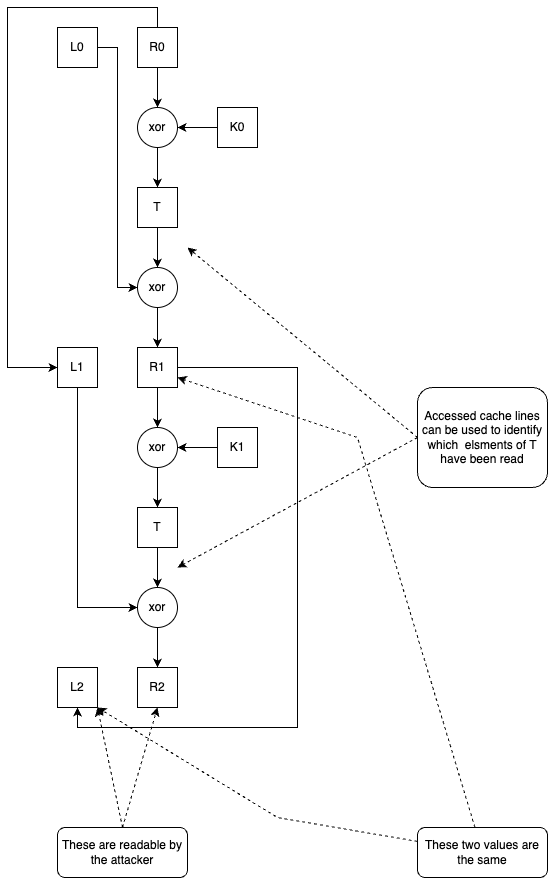

The diagram above was exported from draw.io. Its source (the exported page's mxGraphModel, read from the mxfile embedded in the PNG):
<mxGraphModel dx="2120" dy="1344" grid="1" gridSize="10" guides="1" tooltips="1" connect="1" arrows="1" fold="1" page="1" pageScale="1" pageWidth="850" pageHeight="1100" math="0" shadow="0">
  <root>
    <mxCell id="0" />
    <mxCell id="1" parent="0" />
    <mxCell id="Dakyd_gV1b9kUqv5JMUF-16" style="edgeStyle=orthogonalEdgeStyle;rounded=0;orthogonalLoop=1;jettySize=auto;html=1;entryX=0;entryY=0.5;entryDx=0;entryDy=0;" parent="1" source="Dakyd_gV1b9kUqv5JMUF-1" target="Dakyd_gV1b9kUqv5JMUF-9" edge="1">
      <mxGeometry relative="1" as="geometry" />
    </mxCell>
    <mxCell id="Dakyd_gV1b9kUqv5JMUF-1" value="L0" style="whiteSpace=wrap;html=1;aspect=fixed;" parent="1" vertex="1">
      <mxGeometry x="280" y="40" width="40" height="40" as="geometry" />
    </mxCell>
    <mxCell id="Dakyd_gV1b9kUqv5JMUF-5" style="edgeStyle=orthogonalEdgeStyle;rounded=0;orthogonalLoop=1;jettySize=auto;html=1;entryX=0.5;entryY=0;entryDx=0;entryDy=0;" parent="1" source="Dakyd_gV1b9kUqv5JMUF-2" target="Dakyd_gV1b9kUqv5JMUF-4" edge="1">
      <mxGeometry relative="1" as="geometry" />
    </mxCell>
    <mxCell id="Dakyd_gV1b9kUqv5JMUF-15" style="edgeStyle=orthogonalEdgeStyle;rounded=0;orthogonalLoop=1;jettySize=auto;html=1;exitX=0;exitY=1;exitDx=0;exitDy=0;" parent="1" source="Dakyd_gV1b9kUqv5JMUF-2" target="Dakyd_gV1b9kUqv5JMUF-14" edge="1">
      <mxGeometry relative="1" as="geometry">
        <Array as="points">
          <mxPoint x="380" y="80" />
          <mxPoint x="380" y="20" />
          <mxPoint x="230" y="20" />
          <mxPoint x="230" y="380" />
        </Array>
      </mxGeometry>
    </mxCell>
    <mxCell id="Dakyd_gV1b9kUqv5JMUF-2" value="R0" style="whiteSpace=wrap;html=1;aspect=fixed;" parent="1" vertex="1">
      <mxGeometry x="360" y="40" width="40" height="40" as="geometry" />
    </mxCell>
    <mxCell id="Dakyd_gV1b9kUqv5JMUF-6" style="edgeStyle=orthogonalEdgeStyle;rounded=0;orthogonalLoop=1;jettySize=auto;html=1;exitX=0;exitY=0.5;exitDx=0;exitDy=0;" parent="1" source="Dakyd_gV1b9kUqv5JMUF-3" target="Dakyd_gV1b9kUqv5JMUF-4" edge="1">
      <mxGeometry relative="1" as="geometry" />
    </mxCell>
    <mxCell id="Dakyd_gV1b9kUqv5JMUF-3" value="K0" style="whiteSpace=wrap;html=1;aspect=fixed;" parent="1" vertex="1">
      <mxGeometry x="440" y="120" width="40" height="40" as="geometry" />
    </mxCell>
    <mxCell id="Dakyd_gV1b9kUqv5JMUF-8" style="edgeStyle=orthogonalEdgeStyle;rounded=0;orthogonalLoop=1;jettySize=auto;html=1;entryX=0.5;entryY=0;entryDx=0;entryDy=0;" parent="1" source="Dakyd_gV1b9kUqv5JMUF-4" target="Dakyd_gV1b9kUqv5JMUF-7" edge="1">
      <mxGeometry relative="1" as="geometry" />
    </mxCell>
    <mxCell id="Dakyd_gV1b9kUqv5JMUF-4" value="xor" style="ellipse;whiteSpace=wrap;html=1;aspect=fixed;" parent="1" vertex="1">
      <mxGeometry x="360" y="120" width="40" height="40" as="geometry" />
    </mxCell>
    <mxCell id="Dakyd_gV1b9kUqv5JMUF-10" style="edgeStyle=orthogonalEdgeStyle;rounded=0;orthogonalLoop=1;jettySize=auto;html=1;exitX=0.5;exitY=1;exitDx=0;exitDy=0;" parent="1" source="Dakyd_gV1b9kUqv5JMUF-7" target="Dakyd_gV1b9kUqv5JMUF-9" edge="1">
      <mxGeometry relative="1" as="geometry" />
    </mxCell>
    <mxCell id="Dakyd_gV1b9kUqv5JMUF-7" value="T" style="whiteSpace=wrap;html=1;aspect=fixed;" parent="1" vertex="1">
      <mxGeometry x="360" y="200" width="40" height="40" as="geometry" />
    </mxCell>
    <mxCell id="Dakyd_gV1b9kUqv5JMUF-13" style="edgeStyle=orthogonalEdgeStyle;rounded=0;orthogonalLoop=1;jettySize=auto;html=1;exitX=0.5;exitY=1;exitDx=0;exitDy=0;entryX=0.5;entryY=0;entryDx=0;entryDy=0;" parent="1" source="Dakyd_gV1b9kUqv5JMUF-9" target="Dakyd_gV1b9kUqv5JMUF-11" edge="1">
      <mxGeometry relative="1" as="geometry" />
    </mxCell>
    <mxCell id="Dakyd_gV1b9kUqv5JMUF-9" value="xor" style="ellipse;whiteSpace=wrap;html=1;aspect=fixed;" parent="1" vertex="1">
      <mxGeometry x="360" y="280" width="40" height="40" as="geometry" />
    </mxCell>
    <mxCell id="Dakyd_gV1b9kUqv5JMUF-26" style="edgeStyle=orthogonalEdgeStyle;rounded=0;orthogonalLoop=1;jettySize=auto;html=1;entryX=0.5;entryY=0;entryDx=0;entryDy=0;" parent="1" source="Dakyd_gV1b9kUqv5JMUF-11" target="Dakyd_gV1b9kUqv5JMUF-20" edge="1">
      <mxGeometry relative="1" as="geometry" />
    </mxCell>
    <mxCell id="Dakyd_gV1b9kUqv5JMUF-29" style="edgeStyle=orthogonalEdgeStyle;rounded=0;orthogonalLoop=1;jettySize=auto;html=1;entryX=0.5;entryY=1;entryDx=0;entryDy=0;" parent="1" source="Dakyd_gV1b9kUqv5JMUF-11" target="Dakyd_gV1b9kUqv5JMUF-28" edge="1">
      <mxGeometry relative="1" as="geometry">
        <Array as="points">
          <mxPoint x="520" y="380" />
          <mxPoint x="520" y="740" />
          <mxPoint x="300" y="740" />
        </Array>
      </mxGeometry>
    </mxCell>
    <mxCell id="Dakyd_gV1b9kUqv5JMUF-11" value="R1" style="whiteSpace=wrap;html=1;aspect=fixed;" parent="1" vertex="1">
      <mxGeometry x="360" y="360" width="40" height="40" as="geometry" />
    </mxCell>
    <mxCell id="Dakyd_gV1b9kUqv5JMUF-27" style="edgeStyle=orthogonalEdgeStyle;rounded=0;orthogonalLoop=1;jettySize=auto;html=1;exitX=0.5;exitY=1;exitDx=0;exitDy=0;entryX=0;entryY=0.5;entryDx=0;entryDy=0;" parent="1" source="Dakyd_gV1b9kUqv5JMUF-14" target="Dakyd_gV1b9kUqv5JMUF-24" edge="1">
      <mxGeometry relative="1" as="geometry" />
    </mxCell>
    <mxCell id="Dakyd_gV1b9kUqv5JMUF-14" value="L1" style="whiteSpace=wrap;html=1;aspect=fixed;" parent="1" vertex="1">
      <mxGeometry x="280" y="360" width="40" height="40" as="geometry" />
    </mxCell>
    <mxCell id="Dakyd_gV1b9kUqv5JMUF-17" style="edgeStyle=orthogonalEdgeStyle;rounded=0;orthogonalLoop=1;jettySize=auto;html=1;exitX=0;exitY=0.5;exitDx=0;exitDy=0;" parent="1" source="Dakyd_gV1b9kUqv5JMUF-18" target="Dakyd_gV1b9kUqv5JMUF-20" edge="1">
      <mxGeometry relative="1" as="geometry" />
    </mxCell>
    <mxCell id="Dakyd_gV1b9kUqv5JMUF-18" value="K1" style="whiteSpace=wrap;html=1;aspect=fixed;" parent="1" vertex="1">
      <mxGeometry x="440" y="440" width="40" height="40" as="geometry" />
    </mxCell>
    <mxCell id="Dakyd_gV1b9kUqv5JMUF-19" style="edgeStyle=orthogonalEdgeStyle;rounded=0;orthogonalLoop=1;jettySize=auto;html=1;entryX=0.5;entryY=0;entryDx=0;entryDy=0;" parent="1" source="Dakyd_gV1b9kUqv5JMUF-20" target="Dakyd_gV1b9kUqv5JMUF-22" edge="1">
      <mxGeometry relative="1" as="geometry" />
    </mxCell>
    <mxCell id="Dakyd_gV1b9kUqv5JMUF-20" value="xor" style="ellipse;whiteSpace=wrap;html=1;aspect=fixed;" parent="1" vertex="1">
      <mxGeometry x="360" y="440" width="40" height="40" as="geometry" />
    </mxCell>
    <mxCell id="Dakyd_gV1b9kUqv5JMUF-21" style="edgeStyle=orthogonalEdgeStyle;rounded=0;orthogonalLoop=1;jettySize=auto;html=1;exitX=0.5;exitY=1;exitDx=0;exitDy=0;" parent="1" source="Dakyd_gV1b9kUqv5JMUF-22" target="Dakyd_gV1b9kUqv5JMUF-24" edge="1">
      <mxGeometry relative="1" as="geometry" />
    </mxCell>
    <mxCell id="Dakyd_gV1b9kUqv5JMUF-22" value="T" style="whiteSpace=wrap;html=1;aspect=fixed;" parent="1" vertex="1">
      <mxGeometry x="360" y="520" width="40" height="40" as="geometry" />
    </mxCell>
    <mxCell id="Dakyd_gV1b9kUqv5JMUF-23" style="edgeStyle=orthogonalEdgeStyle;rounded=0;orthogonalLoop=1;jettySize=auto;html=1;exitX=0.5;exitY=1;exitDx=0;exitDy=0;entryX=0.5;entryY=0;entryDx=0;entryDy=0;" parent="1" source="Dakyd_gV1b9kUqv5JMUF-24" target="Dakyd_gV1b9kUqv5JMUF-25" edge="1">
      <mxGeometry relative="1" as="geometry" />
    </mxCell>
    <mxCell id="Dakyd_gV1b9kUqv5JMUF-24" value="xor" style="ellipse;whiteSpace=wrap;html=1;aspect=fixed;" parent="1" vertex="1">
      <mxGeometry x="360" y="600" width="40" height="40" as="geometry" />
    </mxCell>
    <mxCell id="Dakyd_gV1b9kUqv5JMUF-25" value="R2" style="whiteSpace=wrap;html=1;aspect=fixed;" parent="1" vertex="1">
      <mxGeometry x="360" y="680" width="40" height="40" as="geometry" />
    </mxCell>
    <mxCell id="Dakyd_gV1b9kUqv5JMUF-28" value="L2" style="whiteSpace=wrap;html=1;aspect=fixed;" parent="1" vertex="1">
      <mxGeometry x="280" y="680" width="40" height="40" as="geometry" />
    </mxCell>
    <mxCell id="Dakyd_gV1b9kUqv5JMUF-42" style="edgeStyle=none;rounded=0;orthogonalLoop=1;jettySize=auto;html=1;exitX=0;exitY=0.5;exitDx=0;exitDy=0;dashed=1;" parent="1" source="Dakyd_gV1b9kUqv5JMUF-41" edge="1">
      <mxGeometry relative="1" as="geometry">
        <mxPoint x="410" y="260" as="targetPoint" />
      </mxGeometry>
    </mxCell>
    <mxCell id="Dakyd_gV1b9kUqv5JMUF-43" style="edgeStyle=none;rounded=0;orthogonalLoop=1;jettySize=auto;html=1;dashed=1;exitX=0;exitY=0.5;exitDx=0;exitDy=0;" parent="1" source="Dakyd_gV1b9kUqv5JMUF-41" edge="1">
      <mxGeometry relative="1" as="geometry">
        <mxPoint x="400" y="580" as="targetPoint" />
      </mxGeometry>
    </mxCell>
    <mxCell id="Dakyd_gV1b9kUqv5JMUF-41" value="Accessed cache lines can be used to identify which&amp;nbsp; elsments of T have been read" style="rounded=1;whiteSpace=wrap;html=1;" parent="1" vertex="1">
      <mxGeometry x="640" y="400" width="130" height="100" as="geometry" />
    </mxCell>
    <mxCell id="Dakyd_gV1b9kUqv5JMUF-45" style="edgeStyle=none;rounded=0;orthogonalLoop=1;jettySize=auto;html=1;exitX=0.5;exitY=0;exitDx=0;exitDy=0;dashed=1;entryX=1;entryY=1;entryDx=0;entryDy=0;" parent="1" source="Dakyd_gV1b9kUqv5JMUF-44" target="Dakyd_gV1b9kUqv5JMUF-28" edge="1">
      <mxGeometry relative="1" as="geometry">
        <mxPoint x="310" y="750" as="targetPoint" />
      </mxGeometry>
    </mxCell>
    <mxCell id="Dakyd_gV1b9kUqv5JMUF-46" style="edgeStyle=none;rounded=0;orthogonalLoop=1;jettySize=auto;html=1;exitX=0.5;exitY=0;exitDx=0;exitDy=0;dashed=1;entryX=0.5;entryY=1;entryDx=0;entryDy=0;" parent="1" source="Dakyd_gV1b9kUqv5JMUF-44" target="Dakyd_gV1b9kUqv5JMUF-25" edge="1">
      <mxGeometry relative="1" as="geometry">
        <mxPoint x="390" y="750" as="targetPoint" />
      </mxGeometry>
    </mxCell>
    <mxCell id="Dakyd_gV1b9kUqv5JMUF-44" value="These are readable by the attacker" style="rounded=1;whiteSpace=wrap;html=1;" parent="1" vertex="1">
      <mxGeometry x="280" y="840" width="130" height="50" as="geometry" />
    </mxCell>
    <mxCell id="Dakyd_gV1b9kUqv5JMUF-48" style="edgeStyle=none;rounded=0;orthogonalLoop=1;jettySize=auto;html=1;dashed=1;" parent="1" source="Dakyd_gV1b9kUqv5JMUF-47" edge="1">
      <mxGeometry relative="1" as="geometry">
        <mxPoint x="320" y="720" as="targetPoint" />
        <Array as="points">
          <mxPoint x="500" y="830" />
        </Array>
      </mxGeometry>
    </mxCell>
    <mxCell id="Dakyd_gV1b9kUqv5JMUF-49" style="edgeStyle=none;rounded=0;orthogonalLoop=1;jettySize=auto;html=1;entryX=1;entryY=0.75;entryDx=0;entryDy=0;dashed=1;" parent="1" source="Dakyd_gV1b9kUqv5JMUF-47" target="Dakyd_gV1b9kUqv5JMUF-11" edge="1">
      <mxGeometry relative="1" as="geometry">
        <Array as="points">
          <mxPoint x="580" y="450" />
        </Array>
      </mxGeometry>
    </mxCell>
    <mxCell id="Dakyd_gV1b9kUqv5JMUF-47" value="These two values are the same" style="rounded=1;whiteSpace=wrap;html=1;" parent="1" vertex="1">
      <mxGeometry x="640" y="840" width="130" height="50" as="geometry" />
    </mxCell>
  </root>
</mxGraphModel>